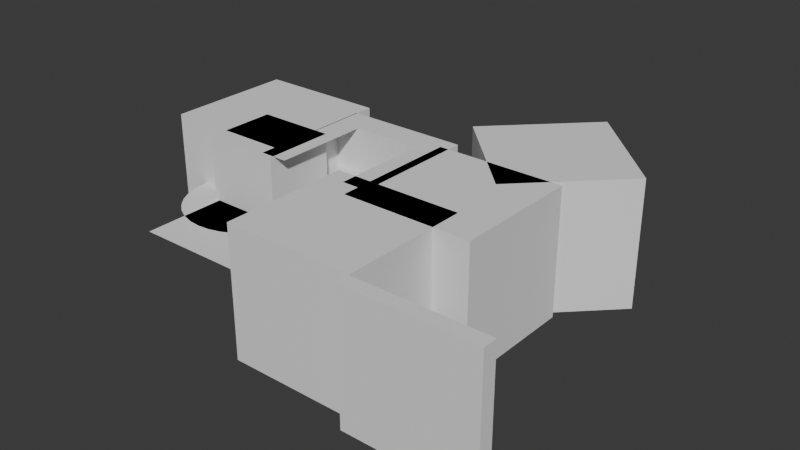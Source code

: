# Source: path_finding.blend  (saved by Blender 4.2.66; exported with 4.5.12 LTS)
import bpy
from mathutils import Matrix  # noqa: F401  (used for matrix-valued properties, if any)

bpy.ops.wm.read_factory_settings(use_empty=True)
scene = bpy.context.scene
scene.name = 'Scene'

# ---- collections
col_collection = bpy.data.collections.new('Collection'); scene.collection.children.link(col_collection)
col_sdfg = bpy.data.collections.new('sdfg'); scene.collection.children.link(col_sdfg)

# ---- world
world_world = bpy.data.worlds.new('World'); scene.world = world_world
world_world.use_nodes = True; world_world.node_tree.nodes.clear()
_N = world_world.node_tree.nodes; _L = world_world.node_tree.links
n0 = _N.new('ShaderNodeOutputWorld'); n0.name = 'World Output'; n0.location = (300, 300)
n1 = _N.new('ShaderNodeBackground'); n1.name = 'Background'; n1.location = (10, 300)
n1.inputs[0].default_value = (0.05088, 0.05088, 0.05088, 1.0)
_L.new(n1.outputs[0], n0.inputs[0])
n0.is_active_output = True
world_world.color = (0.05088, 0.05088, 0.05088)
world_world.sun_shadow_jitter_overblur = 0.0

# ---- meshes
me_cube_007 = bpy.data.meshes.new('Cube.007')
me_cube_007.from_pydata([(-0.3117, 4.119, 0.0), (4.208, -0.3785, 0.3067), (-0.1113, 4.319, 0.3067), (4.408, -0.1781, 0.3067), (-0.3117, 4.119, 0.3067), (4.408, -0.1781, 0.0), (-0.1113, 4.319, 0.0), (4.208, -0.3785, 0.0)], [], [(6, 0, 4, 2), (5, 6, 2, 3), (7, 5, 3, 1), (0, 7, 1, 4), (4, 1, 3, 2), (0, 6, 5, 7)])
_uv = me_cube_007.uv_layers.new(name='UVMap')
_uv.uv.foreach_set('vector', [0.0, 0.0, 0.0, 0.0, 0.0, 0.0, 0.0, 0.0, 0.0, 0.0, 0.0, 0.0, 0.0, 0.0, 0.0, 0.0, 0.0, 0.0, 0.0, 0.0, 0.0, 0.0, 0.0, 0.0, 0.0, 0.0, 0.0, 0.0, 0.0, 0.0, 0.0, 0.0, 0.0, 0.0, 0.0, 0.0, 0.0, 0.0, 0.0, 0.0, 0.0, 0.0, 0.0, 0.0, 0.0, 0.0, 0.0, 0.0])
me_cube_007.update()
me_cube_008 = bpy.data.meshes.new('Cube.008')
me_cube_008.from_pydata([(-1.056, 1.579, -1.0), (-1.056, 1.579, 1.0), (-1.056, 3.579, -1.0), (-1.056, 3.579, 1.0), (0.9443, 1.579, -1.0), (0.9443, 1.579, 1.0), (0.9443, 3.579, -1.0), (0.9443, 3.579, 1.0)], [], [(0, 1, 3, 2), (2, 3, 7, 6), (6, 7, 5, 4), (4, 5, 1, 0), (2, 6, 4, 0), (7, 3, 1, 5)])
_uv = me_cube_008.uv_layers.new(name='UVMap')
_uv.uv.foreach_set('vector', [0.375, 0.0, 0.625, 0.0, 0.625, 0.25, 0.375, 0.25, 0.375, 0.25, 0.625, 0.25, 0.625, 0.5, 0.375, 0.5, 0.375, 0.5, 0.625, 0.5, 0.625, 0.75, 0.375, 0.75, 0.375, 0.75, 0.625, 0.75, 0.625, 1.0, 0.375, 1.0, 0.125, 0.5, 0.375, 0.5, 0.375, 0.75, 0.125, 0.75, 0.625, 0.5, 0.875, 0.5, 0.875, 0.75, 0.625, 0.75])
me_cube_008.update()
me_cube_009 = bpy.data.meshes.new('Cube.009')
me_cube_009.from_pydata([(2.593, 3.985, -1.0), (2.593, 3.985, 1.0), (4.008, 5.4, -1.0), (4.008, 5.4, 1.0), (4.008, 2.571, -1.0), (4.008, 2.571, 1.0), (5.422, 3.985, -1.0), (5.422, 3.985, 1.0)], [], [(0, 1, 3, 2), (2, 3, 7, 6), (6, 7, 5, 4), (4, 5, 1, 0), (2, 6, 4, 0), (7, 3, 1, 5)])
_uv = me_cube_009.uv_layers.new(name='UVMap')
_uv.uv.foreach_set('vector', [0.375, 0.0, 0.625, 0.0, 0.625, 0.25, 0.375, 0.25, 0.375, 0.25, 0.625, 0.25, 0.625, 0.5, 0.375, 0.5, 0.375, 0.5, 0.625, 0.5, 0.625, 0.75, 0.375, 0.75, 0.375, 0.75, 0.625, 0.75, 0.625, 1.0, 0.375, 1.0, 0.125, 0.5, 0.375, 0.5, 0.375, 0.75, 0.125, 0.75, 0.625, 0.5, 0.875, 0.5, 0.875, 0.75, 0.625, 0.75])
me_cube_009.update()
me_circle = bpy.data.meshes.new('Circle')
me_circle.from_pydata([(0.3858, 2.555, 0.0), (0.1907, 2.535, 0.0), (0.003102, 2.479, 0.0), (-0.1698, 2.386, 0.0), (-0.3213, 2.262, 0.0), (-0.4457, 2.11, 0.0), (-0.5381, 1.937, 0.0), (-0.595, 1.75, 0.0), (-0.6142, 1.555, 0.0), (-0.595, 1.36, 0.0), (-0.5381, 1.172, 0.0), (-0.4457, 0.9991, 0.0), (-0.3213, 0.8476, 0.0), (-0.1698, 0.7232, 0.0), (0.003102, 0.6308, 0.0), (0.1907, 0.5739, 0.0), (0.3858, 0.5547, 0.0), (0.5809, 0.5739, 0.0), (0.7685, 0.6308, 0.0), (0.9414, 0.7232, 0.0), (1.093, 0.8476, 0.0), (1.217, 0.9991, 0.0), (1.31, 1.172, 0.0), (1.367, 1.36, 0.0), (1.386, 1.555, 0.0), (1.367, 1.75, 0.0), (1.31, 1.937, 0.0), (1.217, 2.11, 0.0), (1.093, 2.262, 0.0), (0.9414, 2.386, 0.0), (0.7685, 2.479, 0.0), (0.5809, 2.535, 0.0)], [], [(1, 2, 3, 4, 5, 6, 7, 8, 9, 10, 11, 12, 13, 14, 15, 16, 17, 18, 19, 20, 21, 22, 23, 24, 25, 26, 27, 28, 29, 30, 31, 0)])
_uv = me_circle.uv_layers.new(name='UVMap')
_uv.uv.foreach_set('vector', [0.0, 0.0, 0.0, 0.0, 0.0, 0.0, 0.0, 0.0, 0.0, 0.0, 0.0, 0.0, 0.0, 0.0, 0.0, 0.0, 0.0, 0.0, 0.0, 0.0, 0.0, 0.0, 0.0, 0.0, 0.0, 0.0, 0.0, 0.0, 0.0, 0.0, 0.0, 0.0, 0.0, 0.0, 0.0, 0.0, 0.0, 0.0, 0.0, 0.0, 0.0, 0.0, 0.0, 0.0, 0.0, 0.0, 0.0, 0.0, 0.0, 0.0, 0.0, 0.0, 0.0, 0.0, 0.0, 0.0, 0.0, 0.0, 0.0, 0.0, 0.0, 0.0, 0.0, 0.0])
me_circle.update()
me_cube = bpy.data.meshes.new('Cube')
me_cube.from_pydata([(-1.0, -1.0, 0.0), (-1.0, 1.0, 0.0), (1.0, -1.0, 0.0), (1.0, 1.0, 0.0), (0.0, 1.0, 0.0), (0.0, -1.0, 0.0), (-0.5, 1.0, 0.0), (-0.5, -1.0, 0.0), (-0.625, 1.0, 0.0), (-0.75, 1.0, 0.0), (-0.875, 1.0, 0.0), (-0.875, -1.0, 0.0), (-0.75, -1.0, 0.0), (-0.625, -1.0, 0.0), (-0.375, -1.0, 0.0), (-0.25, -1.0, 0.0), (-0.125, -1.0, 0.0), (-0.125, 1.0, 0.0), (-0.25, 1.0, 0.0), (-0.375, 1.0, 0.0), (0.5, -1.0, 0.0), (0.5, 1.0, 0.0), (0.375, 1.0, 0.0), (0.25, 1.0, 0.0), (0.125, 1.0, 0.0), (0.125, -1.0, 0.0), (0.25, -1.0, 0.0), (0.375, -1.0, 0.0), (0.625, -1.0, 0.0), (0.75, -1.0, 0.0), (0.875, -1.0, 0.0), (0.875, 1.0, 0.0), (0.75, 1.0, 0.0), (0.625, 1.0, 0.0), (-1.0, 0.875, 0.0), (-1.0, 0.75, 0.0), (-1.0, 0.625, 0.0), (-1.0, 0.5, 0.0), (-1.0, 0.375, 0.0), (-1.0, 0.25, 0.0), (-1.0, 0.125, 0.0), (-1.0, 0.0, 0.0), (-1.0, -0.125, 0.0), (-1.0, -0.25, 0.0), (-1.0, -0.375, 0.0), (-1.0, -0.5, 0.0), (-1.0, -0.625, 0.0), (-1.0, -0.75, 0.0), (-1.0, -0.875, 0.0), (1.0, -0.875, 0.0), (1.0, -0.75, 0.0), (1.0, -0.625, 0.0), (1.0, -0.5, 0.0), (1.0, -0.375, 0.0), (1.0, -0.25, 0.0), (1.0, -0.125, 0.0), (1.0, 0.0, 0.0), (1.0, 0.125, 0.0), (1.0, 0.25, 0.0), (1.0, 0.375, 0.0), (1.0, 0.5, 0.0), (1.0, 0.625, 0.0), (1.0, 0.75, 0.0), (1.0, 0.875, 0.0), (0.0, 0.875, 0.0), (0.0, 0.75, 0.0), (0.0, 0.625, 0.0), (0.0, 0.5, 0.0), (0.0, 0.375, 0.0), (0.0, 0.25, 0.0), (0.0, 0.125, 0.0), (0.0, 0.0, 0.0), (0.0, -0.125, 0.0), (0.0, -0.25, 0.0), (0.0, -0.375, 0.0), (0.0, -0.5, 0.0), (0.0, -0.625, 0.0), (0.0, -0.75, 0.0), (0.0, -0.875, 0.0), (-0.5, 0.875, 0.0), (-0.5, 0.75, 0.0), (-0.5, 0.625, 0.0), (-0.5, 0.5, 0.0), (-0.5, 0.375, 0.0), (-0.5, 0.25, 0.0), (-0.5, 0.125, 0.0), (-0.5, 0.0, 0.0), (-0.5, -0.125, 0.0), (-0.5, -0.25, 0.0), (-0.5, -0.375, 0.0), (-0.5, -0.5, 0.0), (-0.5, -0.625, 0.0), (-0.5, -0.75, 0.0), (-0.5, -0.875, 0.0), (-0.875, 0.875, 0.0), (-0.875, 0.75, 0.0), (-0.875, 0.625, 0.0), (-0.875, 0.5, 0.0), (-0.875, 0.375, 0.0), (-0.875, 0.25, 0.0), (-0.875, 0.125, 0.0), (-0.875, 0.0, 0.0), (-0.875, -0.125, 0.0), (-0.875, -0.25, 0.0), (-0.875, -0.375, 0.0), (-0.875, -0.5, 0.0), (-0.875, -0.625, 0.0), (-0.875, -0.75, 0.0), (-0.875, -0.875, 0.0), (-0.75, 0.875, 0.0), (-0.75, 0.75, 0.0), (-0.75, 0.625, 0.0), (-0.75, 0.5, 0.0), (-0.75, 0.375, 0.0), (-0.75, 0.25, 0.0), (-0.75, 0.125, 0.0), (-0.75, 0.0, 0.0), (-0.75, -0.125, 0.0), (-0.75, -0.25, 0.0), (-0.75, -0.375, 0.0), (-0.75, -0.5, 0.0), (-0.75, -0.625, 0.0), (-0.75, -0.75, 0.0), (-0.75, -0.875, 0.0), (-0.625, 0.875, 0.0), (-0.625, 0.75, 0.0), (-0.625, 0.625, 0.0), (-0.625, 0.5, 0.0), (-0.625, 0.375, 0.0), (-0.625, 0.25, 0.0), (-0.625, 0.125, 0.0), (-0.625, 0.0, 0.0), (-0.625, -0.125, 0.0), (-0.625, -0.25, 0.0), (-0.625, -0.375, 0.0), (-0.625, -0.5, 0.0), (-0.625, -0.625, 0.0), (-0.625, -0.75, 0.0), (-0.625, -0.875, 0.0), (-0.375, 0.875, 0.0), (-0.375, 0.75, 0.0), (-0.375, 0.625, 0.0), (-0.375, 0.5, 0.0), (-0.375, 0.375, 0.0), (-0.375, 0.25, 0.0), (-0.375, 0.125, 0.0), (-0.375, 0.0, 0.0), (-0.375, -0.125, 0.0), (-0.375, -0.25, 0.0), (-0.375, -0.375, 0.0), (-0.375, -0.5, 0.0), (-0.375, -0.625, 0.0), (-0.375, -0.75, 0.0), (-0.375, -0.875, 0.0), (-0.25, 0.875, 0.0), (-0.25, 0.75, 0.0), (-0.25, 0.625, 0.0), (-0.25, 0.5, 0.0), (-0.25, 0.375, 0.0), (-0.25, 0.25, 0.0), (-0.25, 0.125, 0.0), (-0.25, 0.0, 0.0), (-0.25, -0.125, 0.0), (-0.25, -0.25, 0.0), (-0.25, -0.375, 0.0), (-0.25, -0.5, 0.0), (-0.25, -0.625, 0.0), (-0.25, -0.75, 0.0), (-0.25, -0.875, 0.0), (-0.125, 0.875, 0.0), (-0.125, 0.75, 0.0), (-0.125, 0.625, 0.0), (-0.125, 0.5, 0.0), (-0.125, 0.375, 0.0), (-0.125, 0.25, 0.0), (-0.125, 0.125, 0.0), (-0.125, 0.0, 0.0), (-0.125, -0.125, 0.0), (-0.125, -0.25, 0.0), (-0.125, -0.375, 0.0), (-0.125, -0.5, 0.0), (-0.125, -0.625, 0.0), (-0.125, -0.75, 0.0), (-0.125, -0.875, 0.0), (0.5, 0.875, 0.0), (0.5, 0.75, 0.0), (0.5, 0.625, 0.0), (0.5, 0.5, 0.0), (0.5, 0.375, 0.0), (0.5, 0.25, 0.0), (0.5, 0.125, 0.0), (0.5, 0.0, 0.0), (0.5, -0.125, 0.0), (0.5, -0.25, 0.0), (0.5, -0.375, 0.0), (0.5, -0.5, 0.0), (0.5, -0.625, 0.0), (0.5, -0.75, 0.0), (0.5, -0.875, 0.0), (0.125, 0.875, 0.0), (0.125, 0.75, 0.0), (0.125, 0.625, 0.0), (0.125, 0.5, 0.0), (0.125, 0.375, 0.0), (0.125, 0.25, 0.0), (0.125, 0.125, 0.0), (0.125, 0.0, 0.0), (0.125, -0.125, 0.0), (0.125, -0.25, 0.0), (0.125, -0.375, 0.0), (0.125, -0.5, 0.0), (0.125, -0.625, 0.0), (0.125, -0.75, 0.0), (0.125, -0.875, 0.0), (0.25, 0.875, 0.0), (0.25, 0.75, 0.0), (0.25, 0.625, 0.0), (0.25, 0.5, 0.0), (0.25, 0.375, 0.0), (0.25, 0.25, 0.0), (0.25, 0.125, 0.0), (0.25, 0.0, 0.0), (0.25, -0.125, 0.0), (0.25, -0.25, 0.0), (0.25, -0.375, 0.0), (0.25, -0.5, 0.0), (0.25, -0.625, 0.0), (0.25, -0.75, 0.0), (0.25, -0.875, 0.0), (0.375, 0.875, 0.0), (0.375, 0.75, 0.0), (0.375, 0.625, 0.0), (0.375, 0.5, 0.0), (0.375, 0.375, 0.0), (0.375, 0.25, 0.0), (0.375, 0.125, 0.0), (0.375, 0.0, 0.0), (0.375, -0.125, 0.0), (0.375, -0.25, 0.0), (0.375, -0.375, 0.0), (0.375, -0.5, 0.0), (0.375, -0.625, 0.0), (0.375, -0.75, 0.0), (0.375, -0.875, 0.0), (0.625, 0.875, 0.0), (0.625, 0.75, 0.0), (0.625, 0.625, 0.0), (0.625, 0.5, 0.0), (0.625, 0.375, 0.0), (0.625, 0.25, 0.0), (0.625, 0.125, 0.0), (0.625, 0.0, 0.0), (0.625, -0.125, 0.0), (0.625, -0.25, 0.0), (0.625, -0.375, 0.0), (0.625, -0.5, 0.0), (0.625, -0.625, 0.0), (0.625, -0.75, 0.0), (0.625, -0.875, 0.0), (0.75, 0.875, 0.0), (0.75, 0.75, 0.0), (0.75, 0.625, 0.0), (0.75, 0.5, 0.0), (0.75, 0.375, 0.0), (0.75, 0.25, 0.0), (0.75, 0.125, 0.0), (0.75, 0.0, 0.0), (0.75, -0.125, 0.0), (0.75, -0.25, 0.0), (0.75, -0.375, 0.0), (0.75, -0.5, 0.0), (0.75, -0.625, 0.0), (0.75, -0.75, 0.0), (0.75, -0.875, 0.0), (0.875, 0.875, 0.0), (0.875, 0.75, 0.0), (0.875, 0.625, 0.0), (0.875, 0.5, 0.0), (0.875, 0.375, 0.0), (0.875, 0.25, 0.0), (0.875, 0.125, 0.0), (0.875, 0.0, 0.0), (0.875, -0.125, 0.0), (0.875, -0.25, 0.0), (0.875, -0.375, 0.0), (0.875, -0.5, 0.0), (0.875, -0.625, 0.0), (0.875, -0.75, 0.0), (0.875, -0.875, 0.0)], [], [(288, 30, 2, 49), (183, 16, 5, 78), (138, 13, 7, 93), (48, 0, 11, 108), (108, 11, 12, 123), (123, 12, 13, 138), (93, 7, 14, 153), (153, 14, 15, 168), (168, 15, 16, 183), (243, 27, 20, 198), (78, 5, 25, 213), (213, 25, 26, 228), (228, 26, 27, 243), (198, 20, 28, 258), (258, 28, 29, 273), (273, 29, 30, 288), (32, 259, 274, 31), (259, 260, 275, 274), (260, 261, 276, 275), (261, 262, 277, 276), (262, 263, 278, 277), (263, 264, 279, 278), (264, 265, 280, 279), (265, 266, 281, 280), (266, 267, 282, 281), (267, 268, 283, 282), (268, 269, 284, 283), (269, 270, 285, 284), (270, 271, 286, 285), (271, 272, 287, 286), (272, 273, 288, 287), (33, 244, 259, 32), (244, 245, 260, 259), (245, 246, 261, 260), (246, 247, 262, 261), (247, 248, 263, 262), (248, 249, 264, 263), (249, 250, 265, 264), (250, 251, 266, 265), (251, 252, 267, 266), (252, 253, 268, 267), (253, 254, 269, 268), (254, 255, 270, 269), (255, 256, 271, 270), (256, 257, 272, 271), (257, 258, 273, 272), (21, 184, 244, 33), (184, 185, 245, 244), (185, 186, 246, 245), (186, 187, 247, 246), (187, 188, 248, 247), (188, 189, 249, 248), (189, 190, 250, 249), (190, 191, 251, 250), (191, 192, 252, 251), (192, 193, 253, 252), (193, 194, 254, 253), (194, 195, 255, 254), (195, 196, 256, 255), (196, 197, 257, 256), (197, 198, 258, 257), (23, 214, 229, 22), (214, 215, 230, 229), (215, 216, 231, 230), (216, 217, 232, 231), (217, 218, 233, 232), (218, 219, 234, 233), (219, 220, 235, 234), (220, 221, 236, 235), (221, 222, 237, 236), (222, 223, 238, 237), (223, 224, 239, 238), (224, 225, 240, 239), (225, 226, 241, 240), (226, 227, 242, 241), (227, 228, 243, 242), (24, 199, 214, 23), (199, 200, 215, 214), (200, 201, 216, 215), (201, 202, 217, 216), (202, 203, 218, 217), (203, 204, 219, 218), (204, 205, 220, 219), (205, 206, 221, 220), (206, 207, 222, 221), (207, 208, 223, 222), (208, 209, 224, 223), (209, 210, 225, 224), (210, 211, 226, 225), (211, 212, 227, 226), (212, 213, 228, 227), (4, 64, 199, 24), (64, 65, 200, 199), (65, 66, 201, 200), (66, 67, 202, 201), (67, 68, 203, 202), (68, 69, 204, 203), (69, 70, 205, 204), (70, 71, 206, 205), (71, 72, 207, 206), (72, 73, 208, 207), (73, 74, 209, 208), (74, 75, 210, 209), (75, 76, 211, 210), (76, 77, 212, 211), (77, 78, 213, 212), (22, 229, 184, 21), (229, 230, 185, 184), (230, 231, 186, 185), (231, 232, 187, 186), (232, 233, 188, 187), (233, 234, 189, 188), (234, 235, 190, 189), (235, 236, 191, 190), (236, 237, 192, 191), (237, 238, 193, 192), (238, 239, 194, 193), (239, 240, 195, 194), (240, 241, 196, 195), (241, 242, 197, 196), (242, 243, 198, 197), (18, 154, 169, 17), (154, 155, 170, 169), (155, 156, 171, 170), (156, 157, 172, 171), (157, 158, 173, 172), (158, 159, 174, 173), (159, 160, 175, 174), (160, 161, 176, 175), (161, 162, 177, 176), (162, 163, 178, 177), (163, 164, 179, 178), (164, 165, 180, 179), (165, 166, 181, 180), (166, 167, 182, 181), (167, 168, 183, 182), (19, 139, 154, 18), (139, 140, 155, 154), (140, 141, 156, 155), (141, 142, 157, 156), (142, 143, 158, 157), (143, 144, 159, 158), (144, 145, 160, 159), (145, 146, 161, 160), (146, 147, 162, 161), (147, 148, 163, 162), (148, 149, 164, 163), (149, 150, 165, 164), (150, 151, 166, 165), (151, 152, 167, 166), (152, 153, 168, 167), (6, 79, 139, 19), (79, 80, 140, 139), (80, 81, 141, 140), (81, 82, 142, 141), (82, 83, 143, 142), (83, 84, 144, 143), (84, 85, 145, 144), (85, 86, 146, 145), (86, 87, 147, 146), (87, 88, 148, 147), (88, 89, 149, 148), (89, 90, 150, 149), (90, 91, 151, 150), (91, 92, 152, 151), (92, 93, 153, 152), (9, 109, 124, 8), (109, 110, 125, 124), (110, 111, 126, 125), (111, 112, 127, 126), (112, 113, 128, 127), (113, 114, 129, 128), (114, 115, 130, 129), (115, 116, 131, 130), (116, 117, 132, 131), (117, 118, 133, 132), (118, 119, 134, 133), (119, 120, 135, 134), (120, 121, 136, 135), (121, 122, 137, 136), (122, 123, 138, 137), (10, 94, 109, 9), (94, 95, 110, 109), (95, 96, 111, 110), (96, 97, 112, 111), (97, 98, 113, 112), (98, 99, 114, 113), (99, 100, 115, 114), (100, 101, 116, 115), (101, 102, 117, 116), (102, 103, 118, 117), (103, 104, 119, 118), (104, 105, 120, 119), (105, 106, 121, 120), (106, 107, 122, 121), (107, 108, 123, 122), (1, 34, 94, 10), (34, 35, 95, 94), (35, 36, 96, 95), (36, 37, 97, 96), (37, 38, 98, 97), (38, 39, 99, 98), (39, 40, 100, 99), (40, 41, 101, 100), (41, 42, 102, 101), (42, 43, 103, 102), (43, 44, 104, 103), (44, 45, 105, 104), (45, 46, 106, 105), (46, 47, 107, 106), (47, 48, 108, 107), (8, 124, 79, 6), (124, 125, 80, 79), (125, 126, 81, 80), (126, 127, 82, 81), (127, 128, 83, 82), (128, 129, 84, 83), (129, 130, 85, 84), (130, 131, 86, 85), (131, 132, 87, 86), (132, 133, 88, 87), (133, 134, 89, 88), (134, 135, 90, 89), (135, 136, 91, 90), (136, 137, 92, 91), (137, 138, 93, 92), (17, 169, 64, 4), (169, 170, 65, 64), (170, 171, 66, 65), (171, 172, 67, 66), (172, 173, 68, 67), (173, 174, 69, 68), (174, 175, 70, 69), (175, 176, 71, 70), (176, 177, 72, 71), (177, 178, 73, 72), (178, 179, 74, 73), (179, 180, 75, 74), (180, 181, 76, 75), (181, 182, 77, 76), (182, 183, 78, 77), (31, 274, 63, 3), (274, 275, 62, 63), (275, 276, 61, 62), (276, 277, 60, 61), (277, 278, 59, 60), (278, 279, 58, 59), (279, 280, 57, 58), (280, 281, 56, 57), (281, 282, 55, 56), (282, 283, 54, 55), (283, 284, 53, 54), (284, 285, 52, 53), (285, 286, 51, 52), (286, 287, 50, 51), (287, 288, 49, 50)])
_uv = me_cube.uv_layers.new(name='UVMap')
_uv.uv.foreach_set('vector', [0.3594, 0.7344, 0.3594, 0.75, 0.375, 0.75, 0.375, 0.7344, 0.2344, 0.7344, 0.2344, 0.75, 0.25, 0.75, 0.25, 0.7344, 0.1719, 0.7344, 0.1719, 0.75, 0.1875, 0.75, 0.1875, 0.7344, 0.125, 0.7344, 0.125, 0.75, 0.1406, 0.75, 0.1406, 0.7344, 0.1406, 0.7344, 0.1406, 0.75, 0.1562, 0.75, 0.1562, 0.7344, 0.1562, 0.7344, 0.1562, 0.75, 0.1719, 0.75, 0.1719, 0.7344, 0.1875, 0.7344, 0.1875, 0.75, 0.2031, 0.75, 0.2031, 0.7344, 0.2031, 0.7344, 0.2031, 0.75, 0.2188, 0.75, 0.2188, 0.7344, 0.2188, 0.7344, 0.2188, 0.75, 0.2344, 0.75, 0.2344, 0.7344, 0.2969, 0.7344, 0.2969, 0.75, 0.3125, 0.75, 0.3125, 0.7344, 0.25, 0.7344, 0.25, 0.75, 0.2656, 0.75, 0.2656, 0.7344, 0.2656, 0.7344, 0.2656, 0.75, 0.2812, 0.75, 0.2812, 0.7344, 0.2812, 0.7344, 0.2812, 0.75, 0.2969, 0.75, 0.2969, 0.7344, 0.3125, 0.7344, 0.3125, 0.75, 0.3281, 0.75, 0.3281, 0.7344, 0.3281, 0.7344, 0.3281, 0.75, 0.3438, 0.75, 0.3438, 0.7344, 0.3438, 0.7344, 0.3438, 0.75, 0.3594, 0.75, 0.3594, 0.7344, 0.3438, 0.5, 0.3438, 0.5156, 0.3594, 0.5156, 0.3594, 0.5, 0.3438, 0.5156, 0.3438, 0.5312, 0.3594, 0.5312, 0.3594, 0.5156, 0.3438, 0.5312, 0.3438, 0.5469, 0.3594, 0.5469, 0.3594, 0.5312, 0.3438, 0.5469, 0.3438, 0.5625, 0.3594, 0.5625, 0.3594, 0.5469, 0.3438, 0.5625, 0.3438, 0.5781, 0.3594, 0.5781, 0.3594, 0.5625, 0.3438, 0.5781, 0.3438, 0.5938, 0.3594, 0.5938, 0.3594, 0.5781, 0.3438, 0.5938, 0.3438, 0.6094, 0.3594, 0.6094, 0.3594, 0.5938, 0.3438, 0.6094, 0.3438, 0.625, 0.3594, 0.625, 0.3594, 0.6094, 0.3438, 0.625, 0.3438, 0.6406, 0.3594, 0.6406, 0.3594, 0.625, 0.3438, 0.6406, 0.3438, 0.6562, 0.3594, 0.6562, 0.3594, 0.6406, 0.3438, 0.6562, 0.3438, 0.6719, 0.3594, 0.6719, 0.3594, 0.6562, 0.3438, 0.6719, 0.3438, 0.6875, 0.3594, 0.6875, 0.3594, 0.6719, 0.3438, 0.6875, 0.3438, 0.7031, 0.3594, 0.7031, 0.3594, 0.6875, 0.3438, 0.7031, 0.3438, 0.7188, 0.3594, 0.7188, 0.3594, 0.7031, 0.3438, 0.7188, 0.3438, 0.7344, 0.3594, 0.7344, 0.3594, 0.7188, 0.3281, 0.5, 0.3281, 0.5156, 0.3438, 0.5156, 0.3438, 0.5, 0.3281, 0.5156, 0.3281, 0.5312, 0.3438, 0.5312, 0.3438, 0.5156, 0.3281, 0.5312, 0.3281, 0.5469, 0.3438, 0.5469, 0.3438, 0.5312, 0.3281, 0.5469, 0.3281, 0.5625, 0.3438, 0.5625, 0.3438, 0.5469, 0.3281, 0.5625, 0.3281, 0.5781, 0.3438, 0.5781, 0.3438, 0.5625, 0.3281, 0.5781, 0.3281, 0.5938, 0.3438, 0.5938, 0.3438, 0.5781, 0.3281, 0.5938, 0.3281, 0.6094, 0.3438, 0.6094, 0.3438, 0.5938, 0.3281, 0.6094, 0.3281, 0.625, 0.3438, 0.625, 0.3438, 0.6094, 0.3281, 0.625, 0.3281, 0.6406, 0.3438, 0.6406, 0.3438, 0.625, 0.3281, 0.6406, 0.3281, 0.6562, 0.3438, 0.6562, 0.3438, 0.6406, 0.3281, 0.6562, 0.3281, 0.6719, 0.3438, 0.6719, 0.3438, 0.6562, 0.3281, 0.6719, 0.3281, 0.6875, 0.3438, 0.6875, 0.3438, 0.6719, 0.3281, 0.6875, 0.3281, 0.7031, 0.3438, 0.7031, 0.3438, 0.6875, 0.3281, 0.7031, 0.3281, 0.7188, 0.3438, 0.7188, 0.3438, 0.7031, 0.3281, 0.7188, 0.3281, 0.7344, 0.3438, 0.7344, 0.3438, 0.7188, 0.3125, 0.5, 0.3125, 0.5156, 0.3281, 0.5156, 0.3281, 0.5, 0.3125, 0.5156, 0.3125, 0.5312, 0.3281, 0.5312, 0.3281, 0.5156, 0.3125, 0.5312, 0.3125, 0.5469, 0.3281, 0.5469, 0.3281, 0.5312, 0.3125, 0.5469, 0.3125, 0.5625, 0.3281, 0.5625, 0.3281, 0.5469, 0.3125, 0.5625, 0.3125, 0.5781, 0.3281, 0.5781, 0.3281, 0.5625, 0.3125, 0.5781, 0.3125, 0.5938, 0.3281, 0.5938, 0.3281, 0.5781, 0.3125, 0.5938, 0.3125, 0.6094, 0.3281, 0.6094, 0.3281, 0.5938, 0.3125, 0.6094, 0.3125, 0.625, 0.3281, 0.625, 0.3281, 0.6094, 0.3125, 0.625, 0.3125, 0.6406, 0.3281, 0.6406, 0.3281, 0.625, 0.3125, 0.6406, 0.3125, 0.6562, 0.3281, 0.6562, 0.3281, 0.6406, 0.3125, 0.6562, 0.3125, 0.6719, 0.3281, 0.6719, 0.3281, 0.6562, 0.3125, 0.6719, 0.3125, 0.6875, 0.3281, 0.6875, 0.3281, 0.6719, 0.3125, 0.6875, 0.3125, 0.7031, 0.3281, 0.7031, 0.3281, 0.6875, 0.3125, 0.7031, 0.3125, 0.7188, 0.3281, 0.7188, 0.3281, 0.7031, 0.3125, 0.7188, 0.3125, 0.7344, 0.3281, 0.7344, 0.3281, 0.7188, 0.2812, 0.5, 0.2812, 0.5156, 0.2969, 0.5156, 0.2969, 0.5, 0.2812, 0.5156, 0.2812, 0.5312, 0.2969, 0.5312, 0.2969, 0.5156, 0.2812, 0.5312, 0.2812, 0.5469, 0.2969, 0.5469, 0.2969, 0.5312, 0.2812, 0.5469, 0.2812, 0.5625, 0.2969, 0.5625, 0.2969, 0.5469, 0.2812, 0.5625, 0.2812, 0.5781, 0.2969, 0.5781, 0.2969, 0.5625, 0.2812, 0.5781, 0.2812, 0.5938, 0.2969, 0.5938, 0.2969, 0.5781, 0.2812, 0.5938, 0.2812, 0.6094, 0.2969, 0.6094, 0.2969, 0.5938, 0.2812, 0.6094, 0.2812, 0.625, 0.2969, 0.625, 0.2969, 0.6094, 0.2812, 0.625, 0.2812, 0.6406, 0.2969, 0.6406, 0.2969, 0.625, 0.2812, 0.6406, 0.2812, 0.6562, 0.2969, 0.6562, 0.2969, 0.6406, 0.2812, 0.6562, 0.2812, 0.6719, 0.2969, 0.6719, 0.2969, 0.6562, 0.2812, 0.6719, 0.2812, 0.6875, 0.2969, 0.6875, 0.2969, 0.6719, 0.2812, 0.6875, 0.2812, 0.7031, 0.2969, 0.7031, 0.2969, 0.6875, 0.2812, 0.7031, 0.2812, 0.7188, 0.2969, 0.7188, 0.2969, 0.7031, 0.2812, 0.7188, 0.2812, 0.7344, 0.2969, 0.7344, 0.2969, 0.7188, 0.2656, 0.5, 0.2656, 0.5156, 0.2812, 0.5156, 0.2812, 0.5, 0.2656, 0.5156, 0.2656, 0.5312, 0.2812, 0.5312, 0.2812, 0.5156, 0.2656, 0.5312, 0.2656, 0.5469, 0.2812, 0.5469, 0.2812, 0.5312, 0.2656, 0.5469, 0.2656, 0.5625, 0.2812, 0.5625, 0.2812, 0.5469, 0.2656, 0.5625, 0.2656, 0.5781, 0.2812, 0.5781, 0.2812, 0.5625, 0.2656, 0.5781, 0.2656, 0.5938, 0.2812, 0.5938, 0.2812, 0.5781, 0.2656, 0.5938, 0.2656, 0.6094, 0.2812, 0.6094, 0.2812, 0.5938, 0.2656, 0.6094, 0.2656, 0.625, 0.2812, 0.625, 0.2812, 0.6094, 0.2656, 0.625, 0.2656, 0.6406, 0.2812, 0.6406, 0.2812, 0.625, 0.2656, 0.6406, 0.2656, 0.6562, 0.2812, 0.6562, 0.2812, 0.6406, 0.2656, 0.6562, 0.2656, 0.6719, 0.2812, 0.6719, 0.2812, 0.6562, 0.2656, 0.6719, 0.2656, 0.6875, 0.2812, 0.6875, 0.2812, 0.6719, 0.2656, 0.6875, 0.2656, 0.7031, 0.2812, 0.7031, 0.2812, 0.6875, 0.2656, 0.7031, 0.2656, 0.7188, 0.2812, 0.7188, 0.2812, 0.7031, 0.2656, 0.7188, 0.2656, 0.7344, 0.2812, 0.7344, 0.2812, 0.7188, 0.25, 0.5, 0.25, 0.5156, 0.2656, 0.5156, 0.2656, 0.5, 0.25, 0.5156, 0.25, 0.5312, 0.2656, 0.5312, 0.2656, 0.5156, 0.25, 0.5312, 0.25, 0.5469, 0.2656, 0.5469, 0.2656, 0.5312, 0.25, 0.5469, 0.25, 0.5625, 0.2656, 0.5625, 0.2656, 0.5469, 0.25, 0.5625, 0.25, 0.5781, 0.2656, 0.5781, 0.2656, 0.5625, 0.25, 0.5781, 0.25, 0.5938, 0.2656, 0.5938, 0.2656, 0.5781, 0.25, 0.5938, 0.25, 0.6094, 0.2656, 0.6094, 0.2656, 0.5938, 0.25, 0.6094, 0.25, 0.625, 0.2656, 0.625, 0.2656, 0.6094, 0.25, 0.625, 0.25, 0.6406, 0.2656, 0.6406, 0.2656, 0.625, 0.25, 0.6406, 0.25, 0.6562, 0.2656, 0.6562, 0.2656, 0.6406, 0.25, 0.6562, 0.25, 0.6719, 0.2656, 0.6719, 0.2656, 0.6562, 0.25, 0.6719, 0.25, 0.6875, 0.2656, 0.6875, 0.2656, 0.6719, 0.25, 0.6875, 0.25, 0.7031, 0.2656, 0.7031, 0.2656, 0.6875, 0.25, 0.7031, 0.25, 0.7188, 0.2656, 0.7188, 0.2656, 0.7031, 0.25, 0.7188, 0.25, 0.7344, 0.2656, 0.7344, 0.2656, 0.7188, 0.2969, 0.5, 0.2969, 0.5156, 0.3125, 0.5156, 0.3125, 0.5, 0.2969, 0.5156, 0.2969, 0.5312, 0.3125, 0.5312, 0.3125, 0.5156, 0.2969, 0.5312, 0.2969, 0.5469, 0.3125, 0.5469, 0.3125, 0.5312, 0.2969, 0.5469, 0.2969, 0.5625, 0.3125, 0.5625, 0.3125, 0.5469, 0.2969, 0.5625, 0.2969, 0.5781, 0.3125, 0.5781, 0.3125, 0.5625, 0.2969, 0.5781, 0.2969, 0.5938, 0.3125, 0.5938, 0.3125, 0.5781, 0.2969, 0.5938, 0.2969, 0.6094, 0.3125, 0.6094, 0.3125, 0.5938, 0.2969, 0.6094, 0.2969, 0.625, 0.3125, 0.625, 0.3125, 0.6094, 0.2969, 0.625, 0.2969, 0.6406, 0.3125, 0.6406, 0.3125, 0.625, 0.2969, 0.6406, 0.2969, 0.6562, 0.3125, 0.6562, 0.3125, 0.6406, 0.2969, 0.6562, 0.2969, 0.6719, 0.3125, 0.6719, 0.3125, 0.6562, 0.2969, 0.6719, 0.2969, 0.6875, 0.3125, 0.6875, 0.3125, 0.6719, 0.2969, 0.6875, 0.2969, 0.7031, 0.3125, 0.7031, 0.3125, 0.6875, 0.2969, 0.7031, 0.2969, 0.7188, 0.3125, 0.7188, 0.3125, 0.7031, 0.2969, 0.7188, 0.2969, 0.7344, 0.3125, 0.7344, 0.3125, 0.7188, 0.2187, 0.5, 0.2187, 0.5156, 0.2344, 0.5156, 0.2344, 0.5, 0.2187, 0.5156, 0.2187, 0.5312, 0.2344, 0.5312, 0.2344, 0.5156, 0.2187, 0.5312, 0.2187, 0.5469, 0.2344, 0.5469, 0.2344, 0.5312, 0.2187, 0.5469, 0.2187, 0.5625, 0.2344, 0.5625, 0.2344, 0.5469, 0.2187, 0.5625, 0.2188, 0.5781, 0.2344, 0.5781, 0.2344, 0.5625, 0.2188, 0.5781, 0.2187, 0.5938, 0.2344, 0.5938, 0.2344, 0.5781, 0.2187, 0.5938, 0.2187, 0.6094, 0.2344, 0.6094, 0.2344, 0.5938, 0.2187, 0.6094, 0.2187, 0.625, 0.2344, 0.625, 0.2344, 0.6094, 0.2187, 0.625, 0.2187, 0.6406, 0.2344, 0.6406, 0.2344, 0.625, 0.2187, 0.6406, 0.2187, 0.6562, 0.2344, 0.6562, 0.2344, 0.6406, 0.2187, 0.6562, 0.2187, 0.6719, 0.2344, 0.6719, 0.2344, 0.6562, 0.2187, 0.6719, 0.2187, 0.6875, 0.2344, 0.6875, 0.2344, 0.6719, 0.2187, 0.6875, 0.2187, 0.7031, 0.2344, 0.7031, 0.2344, 0.6875, 0.2187, 0.7031, 0.2187, 0.7188, 0.2344, 0.7188, 0.2344, 0.7031, 0.2187, 0.7188, 0.2188, 0.7344, 0.2344, 0.7344, 0.2344, 0.7188, 0.2031, 0.5, 0.2031, 0.5156, 0.2187, 0.5156, 0.2187, 0.5, 0.2031, 0.5156, 0.2031, 0.5312, 0.2187, 0.5312, 0.2187, 0.5156, 0.2031, 0.5312, 0.2031, 0.5469, 0.2187, 0.5469, 0.2187, 0.5312, 0.2031, 0.5469, 0.2031, 0.5625, 0.2187, 0.5625, 0.2187, 0.5469, 0.2031, 0.5625, 0.2031, 0.5781, 0.2188, 0.5781, 0.2187, 0.5625, 0.2031, 0.5781, 0.2031, 0.5938, 0.2187, 0.5938, 0.2188, 0.5781, 0.2031, 0.5938, 0.2031, 0.6094, 0.2187, 0.6094, 0.2187, 0.5938, 0.2031, 0.6094, 0.2031, 0.625, 0.2187, 0.625, 0.2187, 0.6094, 0.2031, 0.625, 0.2031, 0.6406, 0.2187, 0.6406, 0.2187, 0.625, 0.2031, 0.6406, 0.2031, 0.6562, 0.2187, 0.6562, 0.2187, 0.6406, 0.2031, 0.6562, 0.2031, 0.6719, 0.2187, 0.6719, 0.2187, 0.6562, 0.2031, 0.6719, 0.2031, 0.6875, 0.2187, 0.6875, 0.2187, 0.6719, 0.2031, 0.6875, 0.2031, 0.7031, 0.2187, 0.7031, 0.2187, 0.6875, 0.2031, 0.7031, 0.2031, 0.7188, 0.2187, 0.7188, 0.2187, 0.7031, 0.2031, 0.7188, 0.2031, 0.7344, 0.2188, 0.7344, 0.2187, 0.7188, 0.1875, 0.5, 0.1875, 0.5156, 0.2031, 0.5156, 0.2031, 0.5, 0.1875, 0.5156, 0.1875, 0.5312, 0.2031, 0.5312, 0.2031, 0.5156, 0.1875, 0.5312, 0.1875, 0.5469, 0.2031, 0.5469, 0.2031, 0.5312, 0.1875, 0.5469, 0.1875, 0.5625, 0.2031, 0.5625, 0.2031, 0.5469, 0.1875, 0.5625, 0.1875, 0.5781, 0.2031, 0.5781, 0.2031, 0.5625, 0.1875, 0.5781, 0.1875, 0.5938, 0.2031, 0.5938, 0.2031, 0.5781, 0.1875, 0.5938, 0.1875, 0.6094, 0.2031, 0.6094, 0.2031, 0.5938, 0.1875, 0.6094, 0.1875, 0.625, 0.2031, 0.625, 0.2031, 0.6094, 0.1875, 0.625, 0.1875, 0.6406, 0.2031, 0.6406, 0.2031, 0.625, 0.1875, 0.6406, 0.1875, 0.6562, 0.2031, 0.6562, 0.2031, 0.6406, 0.1875, 0.6562, 0.1875, 0.6719, 0.2031, 0.6719, 0.2031, 0.6562, 0.1875, 0.6719, 0.1875, 0.6875, 0.2031, 0.6875, 0.2031, 0.6719, 0.1875, 0.6875, 0.1875, 0.7031, 0.2031, 0.7031, 0.2031, 0.6875, 0.1875, 0.7031, 0.1875, 0.7188, 0.2031, 0.7188, 0.2031, 0.7031, 0.1875, 0.7188, 0.1875, 0.7344, 0.2031, 0.7344, 0.2031, 0.7188, 0.1562, 0.5, 0.1562, 0.5156, 0.1719, 0.5156, 0.1719, 0.5, 0.1562, 0.5156, 0.1562, 0.5312, 0.1719, 0.5312, 0.1719, 0.5156, 0.1562, 0.5312, 0.1562, 0.5469, 0.1719, 0.5469, 0.1719, 0.5312, 0.1562, 0.5469, 0.1562, 0.5625, 0.1719, 0.5625, 0.1719, 0.5469, 0.1562, 0.5625, 0.1562, 0.5781, 0.1719, 0.5781, 0.1719, 0.5625, 0.1562, 0.5781, 0.1562, 0.5938, 0.1719, 0.5938, 0.1719, 0.5781, 0.1562, 0.5938, 0.1562, 0.6094, 0.1719, 0.6094, 0.1719, 0.5938, 0.1562, 0.6094, 0.1562, 0.625, 0.1719, 0.625, 0.1719, 0.6094, 0.1562, 0.625, 0.1562, 0.6406, 0.1719, 0.6406, 0.1719, 0.625, 0.1562, 0.6406, 0.1562, 0.6562, 0.1719, 0.6562, 0.1719, 0.6406, 0.1562, 0.6562, 0.1562, 0.6719, 0.1719, 0.6719, 0.1719, 0.6562, 0.1562, 0.6719, 0.1562, 0.6875, 0.1719, 0.6875, 0.1719, 0.6719, 0.1562, 0.6875, 0.1562, 0.7031, 0.1719, 0.7031, 0.1719, 0.6875, 0.1562, 0.7031, 0.1562, 0.7188, 0.1719, 0.7188, 0.1719, 0.7031, 0.1562, 0.7188, 0.1562, 0.7344, 0.1719, 0.7344, 0.1719, 0.7188, 0.1406, 0.5, 0.1406, 0.5156, 0.1562, 0.5156, 0.1562, 0.5, 0.1406, 0.5156, 0.1406, 0.5312, 0.1562, 0.5312, 0.1562, 0.5156, 0.1406, 0.5312, 0.1406, 0.5469, 0.1562, 0.5469, 0.1562, 0.5312, 0.1406, 0.5469, 0.1406, 0.5625, 0.1562, 0.5625, 0.1562, 0.5469, 0.1406, 0.5625, 0.1406, 0.5781, 0.1562, 0.5781, 0.1562, 0.5625, 0.1406, 0.5781, 0.1406, 0.5938, 0.1562, 0.5938, 0.1562, 0.5781, 0.1406, 0.5938, 0.1406, 0.6094, 0.1562, 0.6094, 0.1562, 0.5938, 0.1406, 0.6094, 0.1406, 0.625, 0.1562, 0.625, 0.1562, 0.6094, 0.1406, 0.625, 0.1406, 0.6406, 0.1562, 0.6406, 0.1562, 0.625, 0.1406, 0.6406, 0.1406, 0.6562, 0.1562, 0.6562, 0.1562, 0.6406, 0.1406, 0.6562, 0.1406, 0.6719, 0.1562, 0.6719, 0.1562, 0.6562, 0.1406, 0.6719, 0.1406, 0.6875, 0.1562, 0.6875, 0.1562, 0.6719, 0.1406, 0.6875, 0.1406, 0.7031, 0.1562, 0.7031, 0.1562, 0.6875, 0.1406, 0.7031, 0.1406, 0.7188, 0.1562, 0.7188, 0.1562, 0.7031, 0.1406, 0.7188, 0.1406, 0.7344, 0.1562, 0.7344, 0.1562, 0.7188, 0.125, 0.5, 0.125, 0.5156, 0.1406, 0.5156, 0.1406, 0.5, 0.125, 0.5156, 0.125, 0.5312, 0.1406, 0.5312, 0.1406, 0.5156, 0.125, 0.5312, 0.125, 0.5469, 0.1406, 0.5469, 0.1406, 0.5312, 0.125, 0.5469, 0.125, 0.5625, 0.1406, 0.5625, 0.1406, 0.5469, 0.125, 0.5625, 0.125, 0.5781, 0.1406, 0.5781, 0.1406, 0.5625, 0.125, 0.5781, 0.125, 0.5938, 0.1406, 0.5938, 0.1406, 0.5781, 0.125, 0.5938, 0.125, 0.6094, 0.1406, 0.6094, 0.1406, 0.5938, 0.125, 0.6094, 0.125, 0.625, 0.1406, 0.625, 0.1406, 0.6094, 0.125, 0.625, 0.125, 0.6406, 0.1406, 0.6406, 0.1406, 0.625, 0.125, 0.6406, 0.125, 0.6562, 0.1406, 0.6562, 0.1406, 0.6406, 0.125, 0.6562, 0.125, 0.6719, 0.1406, 0.6719, 0.1406, 0.6562, 0.125, 0.6719, 0.125, 0.6875, 0.1406, 0.6875, 0.1406, 0.6719, 0.125, 0.6875, 0.125, 0.7031, 0.1406, 0.7031, 0.1406, 0.6875, 0.125, 0.7031, 0.125, 0.7188, 0.1406, 0.7188, 0.1406, 0.7031, 0.125, 0.7188, 0.125, 0.7344, 0.1406, 0.7344, 0.1406, 0.7188, 0.1719, 0.5, 0.1719, 0.5156, 0.1875, 0.5156, 0.1875, 0.5, 0.1719, 0.5156, 0.1719, 0.5312, 0.1875, 0.5312, 0.1875, 0.5156, 0.1719, 0.5312, 0.1719, 0.5469, 0.1875, 0.5469, 0.1875, 0.5312, 0.1719, 0.5469, 0.1719, 0.5625, 0.1875, 0.5625, 0.1875, 0.5469, 0.1719, 0.5625, 0.1719, 0.5781, 0.1875, 0.5781, 0.1875, 0.5625, 0.1719, 0.5781, 0.1719, 0.5938, 0.1875, 0.5938, 0.1875, 0.5781, 0.1719, 0.5938, 0.1719, 0.6094, 0.1875, 0.6094, 0.1875, 0.5938, 0.1719, 0.6094, 0.1719, 0.625, 0.1875, 0.625, 0.1875, 0.6094, 0.1719, 0.625, 0.1719, 0.6406, 0.1875, 0.6406, 0.1875, 0.625, 0.1719, 0.6406, 0.1719, 0.6562, 0.1875, 0.6562, 0.1875, 0.6406, 0.1719, 0.6562, 0.1719, 0.6719, 0.1875, 0.6719, 0.1875, 0.6562, 0.1719, 0.6719, 0.1719, 0.6875, 0.1875, 0.6875, 0.1875, 0.6719, 0.1719, 0.6875, 0.1719, 0.7031, 0.1875, 0.7031, 0.1875, 0.6875, 0.1719, 0.7031, 0.1719, 0.7188, 0.1875, 0.7188, 0.1875, 0.7031, 0.1719, 0.7188, 0.1719, 0.7344, 0.1875, 0.7344, 0.1875, 0.7188, 0.2344, 0.5, 0.2344, 0.5156, 0.25, 0.5156, 0.25, 0.5, 0.2344, 0.5156, 0.2344, 0.5312, 0.25, 0.5312, 0.25, 0.5156, 0.2344, 0.5312, 0.2344, 0.5469, 0.25, 0.5469, 0.25, 0.5312, 0.2344, 0.5469, 0.2344, 0.5625, 0.25, 0.5625, 0.25, 0.5469, 0.2344, 0.5625, 0.2344, 0.5781, 0.25, 0.5781, 0.25, 0.5625, 0.2344, 0.5781, 0.2344, 0.5938, 0.25, 0.5938, 0.25, 0.5781, 0.2344, 0.5938, 0.2344, 0.6094, 0.25, 0.6094, 0.25, 0.5938, 0.2344, 0.6094, 0.2344, 0.625, 0.25, 0.625, 0.25, 0.6094, 0.2344, 0.625, 0.2344, 0.6406, 0.25, 0.6406, 0.25, 0.625, 0.2344, 0.6406, 0.2344, 0.6562, 0.25, 0.6562, 0.25, 0.6406, 0.2344, 0.6562, 0.2344, 0.6719, 0.25, 0.6719, 0.25, 0.6562, 0.2344, 0.6719, 0.2344, 0.6875, 0.25, 0.6875, 0.25, 0.6719, 0.2344, 0.6875, 0.2344, 0.7031, 0.25, 0.7031, 0.25, 0.6875, 0.2344, 0.7031, 0.2344, 0.7188, 0.25, 0.7188, 0.25, 0.7031, 0.2344, 0.7188, 0.2344, 0.7344, 0.25, 0.7344, 0.25, 0.7188, 0.3594, 0.5, 0.3594, 0.5156, 0.375, 0.5156, 0.375, 0.5, 0.3594, 0.5156, 0.3594, 0.5312, 0.375, 0.5312, 0.375, 0.5156, 0.3594, 0.5312, 0.3594, 0.5469, 0.375, 0.5469, 0.375, 0.5312, 0.3594, 0.5469, 0.3594, 0.5625, 0.375, 0.5625, 0.375, 0.5469, 0.3594, 0.5625, 0.3594, 0.5781, 0.375, 0.5781, 0.375, 0.5625, 0.3594, 0.5781, 0.3594, 0.5938, 0.375, 0.5938, 0.375, 0.5781, 0.3594, 0.5938, 0.3594, 0.6094, 0.375, 0.6094, 0.375, 0.5938, 0.3594, 0.6094, 0.3594, 0.625, 0.375, 0.625, 0.375, 0.6094, 0.3594, 0.625, 0.3594, 0.6406, 0.375, 0.6406, 0.375, 0.625, 0.3594, 0.6406, 0.3594, 0.6562, 0.375, 0.6563, 0.375, 0.6406, 0.3594, 0.6562, 0.3594, 0.6719, 0.375, 0.6719, 0.375, 0.6563, 0.3594, 0.6719, 0.3594, 0.6875, 0.375, 0.6875, 0.375, 0.6719, 0.3594, 0.6875, 0.3594, 0.7031, 0.375, 0.7031, 0.375, 0.6875, 0.3594, 0.7031, 0.3594, 0.7188, 0.375, 0.7188, 0.375, 0.7031, 0.3594, 0.7188, 0.3594, 0.7344, 0.375, 0.7344, 0.375, 0.7188])
me_cube.update()
me_cube_001 = bpy.data.meshes.new('Cube.001')
me_cube_001.from_pydata([(-0.0633, 1.297, -1.0), (-0.0633, 1.297, 1.0), (-0.0633, 2.406, -1.0), (-0.0633, 2.406, 1.0), (1.138, 1.297, -1.0), (1.138, 1.297, 1.0), (1.138, 2.406, -1.0), (1.138, 2.406, 1.0)], [], [(0, 1, 3, 2), (2, 3, 7, 6), (6, 7, 5, 4), (4, 5, 1, 0), (2, 6, 4, 0), (7, 3, 1, 5)])
_uv = me_cube_001.uv_layers.new(name='UVMap')
_uv.uv.foreach_set('vector', [0.375, 0.0, 0.625, 0.0, 0.625, 0.25, 0.375, 0.25, 0.375, 0.25, 0.625, 0.25, 0.625, 0.5, 0.375, 0.5, 0.375, 0.5, 0.625, 0.5, 0.625, 0.75, 0.375, 0.75, 0.375, 0.75, 0.625, 0.75, 0.625, 1.0, 0.375, 1.0, 0.125, 0.5, 0.375, 0.5, 0.375, 0.75, 0.125, 0.75, 0.625, 0.5, 0.875, 0.5, 0.875, 0.75, 0.625, 0.75])
me_cube_001.update()
me_cube_002 = bpy.data.meshes.new('Cube.002')
me_cube_002.from_pydata([(0.9296, 2.853, -1.0), (0.9296, 2.853, 1.0), (0.9296, 3.3, -1.0), (0.9296, 3.3, 1.0), (2.837, 2.853, -1.0), (2.837, 2.853, 1.0), (2.837, 3.3, -1.0), (2.837, 3.3, 1.0), (1.356, 3.3, -1.0), (1.356, 3.3, 1.0), (1.356, 2.853, -1.0), (1.356, 2.853, 1.0), (2.436, 3.3, 1.0), (2.436, 2.853, -1.0), (2.436, 3.3, -1.0), (2.436, 2.853, 1.0), (0.9296, 1.35, -1.0), (0.9296, 1.35, 1.0), (2.837, 1.35, -1.0), (2.837, 1.35, 1.0), (1.356, 1.35, -1.0), (1.356, 1.35, 1.0), (2.436, 1.35, -1.0), (2.436, 1.35, 1.0)], [], [(0, 1, 3, 2), (14, 12, 7, 6), (6, 7, 5, 4), (10, 11, 1, 0), (14, 6, 4, 13), (9, 3, 1, 11), (12, 9, 11, 15), (2, 8, 10, 0), (13, 15, 11, 10), (2, 3, 9, 8), (4, 5, 15, 13), (7, 12, 15, 5), (8, 14, 13, 10), (8, 9, 12, 14), (10, 0, 16, 20), (5, 15, 23, 19), (13, 4, 18, 22), (1, 11, 21, 17)])
_uv = me_cube_002.uv_layers.new(name='UVMap')
_uv.uv.foreach_set('vector', [0.375, 0.0, 0.625, 0.0, 0.625, 0.25, 0.375, 0.25, 0.375, 0.4337, 0.625, 0.4337, 0.625, 0.5, 0.375, 0.5, 0.375, 0.5, 0.625, 0.5, 0.625, 0.75, 0.375, 0.75, 0.375, 0.9468, 0.625, 0.9468, 0.625, 1.0, 0.375, 1.0, 0.3087, 0.5, 0.375, 0.5, 0.375, 0.75, 0.3087, 0.75, 0.8218, 0.5, 0.875, 0.5, 0.875, 0.75, 0.8218, 0.75, 0.6913, 0.5, 0.8218, 0.5, 0.8218, 0.75, 0.6913, 0.75, 0.125, 0.5, 0.1782, 0.5, 0.1782, 0.75, 0.125, 0.75, 0.375, 0.8163, 0.625, 0.8163, 0.625, 0.9468, 0.375, 0.9468, 0.375, 0.25, 0.625, 0.25, 0.625, 0.3032, 0.375, 0.3032, 0.375, 0.75, 0.625, 0.75, 0.625, 0.8163, 0.375, 0.8163, 0.625, 0.5, 0.6913, 0.5, 0.6913, 0.75, 0.625, 0.75, 0.1782, 0.5, 0.3087, 0.5, 0.3087, 0.75, 0.1782, 0.75, 0.375, 0.3032, 0.625, 0.3032, 0.625, 0.4337, 0.375, 0.4337, 0.1782, 0.75, 0.125, 0.75, 0.125, 0.75, 0.1782, 0.75, 0.625, 0.75, 0.625, 0.8163, 0.625, 0.8163, 0.625, 0.75, 0.375, 0.8163, 0.375, 0.75, 0.375, 0.75, 0.375, 0.8163, 0.875, 0.75, 0.8218, 0.75, 0.8218, 0.75, 0.875, 0.75])
me_cube_002.update()
me_cube_003 = bpy.data.meshes.new('Cube.003')
me_cube_003.from_pydata([(2.695, 1.087, -1.0), (2.695, 1.087, 1.0), (2.695, 3.087, -1.0), (2.695, 3.087, 1.0), (4.695, 1.087, -1.0), (4.695, 1.087, 1.0), (4.695, 3.087, -1.0), (4.695, 3.087, 1.0)], [], [(0, 1, 3, 2), (2, 3, 7, 6), (6, 7, 5, 4), (4, 5, 1, 0), (2, 6, 4, 0), (7, 3, 1, 5)])
_uv = me_cube_003.uv_layers.new(name='UVMap')
_uv.uv.foreach_set('vector', [0.375, 0.0, 0.625, 0.0, 0.625, 0.25, 0.375, 0.25, 0.375, 0.25, 0.625, 0.25, 0.625, 0.5, 0.375, 0.5, 0.375, 0.5, 0.625, 0.5, 0.625, 0.75, 0.375, 0.75, 0.375, 0.75, 0.625, 0.75, 0.625, 1.0, 0.375, 1.0, 0.125, 0.5, 0.375, 0.5, 0.375, 0.75, 0.125, 0.75, 0.625, 0.5, 0.875, 0.5, 0.875, 0.75, 0.625, 0.75])
me_cube_003.update()
me_circle_001 = bpy.data.meshes.new('Circle.001')
me_circle_001.from_pydata([(1.902, 3.755, 0.0), (1.58, 3.723, 0.0), (1.27, 3.629, 0.0), (0.984, 3.476, 0.0), (0.7336, 3.271, 0.0), (0.5282, 3.021, 0.0), (0.3755, 2.735, 0.0), (0.2815, 2.425, 0.0), (0.2498, 2.103, 0.0), (0.2815, 1.781, 0.0), (0.3755, 1.471, 0.0), (0.5282, 1.185, 0.0), (0.7336, 0.9346, 0.0), (0.984, 0.7292, 0.0), (1.27, 0.5765, 0.0), (1.58, 0.4825, 0.0), (1.902, 0.4508, 0.0), (2.224, 0.4825, 0.0), (2.534, 0.5765, 0.0), (2.82, 0.7292, 0.0), (3.07, 0.9346, 0.0), (3.275, 1.185, 0.0), (3.428, 1.471, 0.0), (3.522, 1.781, 0.0), (3.554, 2.103, 0.0), (3.522, 2.425, 0.0), (3.428, 2.735, 0.0), (3.275, 3.021, 0.0), (3.07, 3.271, 0.0), (2.82, 3.476, 0.0), (2.534, 3.629, 0.0), (2.224, 3.723, 0.0), (1.902, 3.525, 0.0), (1.624, 3.498, 0.0), (1.357, 3.417, 0.0), (1.111, 3.286, 0.0), (0.8959, 3.109, 0.0), (0.7189, 2.893, 0.0), (0.5875, 2.647, 0.0), (0.5065, 2.38, 0.0), (0.4792, 2.103, 0.0), (0.5065, 1.825, 0.0), (0.5875, 1.558, 0.0), (0.7189, 1.312, 0.0), (0.8959, 1.097, 0.0), (1.111, 0.9199, 0.0), (1.357, 0.7885, 0.0), (1.624, 0.7075, 0.0), (1.902, 0.6802, 0.0), (2.179, 0.7075, 0.0), (2.446, 0.7885, 0.0), (2.692, 0.9199, 0.0), (2.908, 1.097, 0.0), (3.085, 1.312, 0.0), (3.216, 1.558, 0.0), (3.297, 1.825, 0.0), (3.324, 2.103, 0.0), (3.297, 2.38, 0.0), (3.216, 2.647, 0.0), (3.085, 2.893, 0.0), (2.908, 3.109, 0.0), (2.692, 3.286, 0.0), (2.446, 3.417, 0.0), (2.179, 3.498, 0.0)], [], [(21, 20, 52, 53), (8, 7, 39, 40), (22, 21, 53, 54), (9, 8, 40, 41), (23, 22, 54, 55), (10, 9, 41, 42), (24, 23, 55, 56), (11, 10, 42, 43), (25, 24, 56, 57), (12, 11, 43, 44), (26, 25, 57, 58), (13, 12, 44, 45), (27, 26, 58, 59), (14, 13, 45, 46), (1, 0, 32, 33), (28, 27, 59, 60), (15, 14, 46, 47), (2, 1, 33, 34), (29, 28, 60, 61), (16, 15, 47, 48), (3, 2, 34, 35), (30, 29, 61, 62), (17, 16, 48, 49), (4, 3, 35, 36), (31, 30, 62, 63), (18, 17, 49, 50), (5, 4, 36, 37), (0, 31, 63, 32), (19, 18, 50, 51), (6, 5, 37, 38), (20, 19, 51, 52), (7, 6, 38, 39)])
_uv = me_circle_001.uv_layers.new(name='UVMap')
_uv.uv.foreach_set('vector', [0.0, 0.0, 0.0, 0.0, 0.0, 0.0, 0.0, 0.0, 0.0, 0.0, 0.0, 0.0, 0.0, 0.0, 0.0, 0.0, 0.0, 0.0, 0.0, 0.0, 0.0, 0.0, 0.0, 0.0, 0.0, 0.0, 0.0, 0.0, 0.0, 0.0, 0.0, 0.0, 0.0, 0.0, 0.0, 0.0, 0.0, 0.0, 0.0, 0.0, 0.0, 0.0, 0.0, 0.0, 0.0, 0.0, 0.0, 0.0, 0.0, 0.0, 0.0, 0.0, 0.0, 0.0, 0.0, 0.0, 0.0, 0.0, 0.0, 0.0, 0.0, 0.0, 0.0, 0.0, 0.0, 0.0, 0.0, 0.0, 0.0, 0.0, 0.0, 0.0, 0.0, 0.0, 0.0, 0.0, 0.0, 0.0, 0.0, 0.0, 0.0, 0.0, 0.0, 0.0, 0.0, 0.0, 0.0, 0.0, 0.0, 0.0, 0.0, 0.0, 0.0, 0.0, 0.0, 0.0, 0.0, 0.0, 0.0, 0.0, 0.0, 0.0, 0.0, 0.0, 0.0, 0.0, 0.0, 0.0, 0.0, 0.0, 0.0, 0.0, 0.0, 0.0, 0.0, 0.0, 0.0, 0.0, 0.0, 0.0, 0.0, 0.0, 0.0, 0.0, 0.0, 0.0, 0.0, 0.0, 0.0, 0.0, 0.0, 0.0, 0.0, 0.0, 0.0, 0.0, 0.0, 0.0, 0.0, 0.0, 0.0, 0.0, 0.0, 0.0, 0.0, 0.0, 0.0, 0.0, 0.0, 0.0, 0.0, 0.0, 0.0, 0.0, 0.0, 0.0, 0.0, 0.0, 0.0, 0.0, 0.0, 0.0, 0.0, 0.0, 0.0, 0.0, 0.0, 0.0, 0.0, 0.0, 0.0, 0.0, 0.0, 0.0, 0.0, 0.0, 0.0, 0.0, 0.0, 0.0, 0.0, 0.0, 0.0, 0.0, 0.0, 0.0, 0.0, 0.0, 0.0, 0.0, 0.0, 0.0, 0.0, 0.0, 0.0, 0.0, 0.0, 0.0, 0.0, 0.0, 0.0, 0.0, 0.0, 0.0, 0.0, 0.0, 0.0, 0.0, 0.0, 0.0, 0.0, 0.0, 0.0, 0.0, 0.0, 0.0, 0.0, 0.0, 0.0, 0.0, 0.0, 0.0, 0.0, 0.0, 0.0, 0.0, 0.0, 0.0, 0.0, 0.0, 0.0, 0.0, 0.0, 0.0, 0.0, 0.0, 0.0, 0.0, 0.0, 0.0, 0.0, 0.0, 0.0, 0.0, 0.0, 0.0, 0.0, 0.0, 0.0, 0.0, 0.0, 0.0, 0.0, 0.0, 0.0, 0.0])
me_circle_001.update()
me_cube_004 = bpy.data.meshes.new('Cube.004')
me_cube_004.from_pydata([(2.136, -0.4059, -1.0), (2.136, -0.4059, 1.0), (2.136, 1.594, -1.0), (2.136, 1.594, 1.0), (4.136, -0.4059, -1.0), (4.136, -0.4059, 1.0), (4.136, 1.594, -1.0), (4.136, 1.594, 1.0), (4.149, -0.638, -1.0), (4.149, -0.638, 1.0), (4.149, -0.4192, -1.0), (4.149, -0.4192, 1.0), (6.149, -0.638, -1.0), (6.149, -0.638, 1.0), (6.149, -0.4192, -1.0), (6.149, -0.4192, 1.0)], [], [(0, 1, 3, 2), (2, 3, 7, 6), (6, 7, 5, 4), (4, 5, 1, 0), (2, 6, 4, 0), (7, 3, 1, 5), (8, 9, 11, 10), (10, 11, 15, 14), (14, 15, 13, 12), (12, 13, 9, 8), (10, 14, 12, 8), (15, 11, 9, 13)])
_uv = me_cube_004.uv_layers.new(name='UVMap')
_uv.uv.foreach_set('vector', [0.375, 0.0, 0.625, 0.0, 0.625, 0.25, 0.375, 0.25, 0.375, 0.25, 0.625, 0.25, 0.625, 0.5, 0.375, 0.5, 0.375, 0.5, 0.625, 0.5, 0.625, 0.75, 0.375, 0.75, 0.375, 0.75, 0.625, 0.75, 0.625, 1.0, 0.375, 1.0, 0.125, 0.5, 0.375, 0.5, 0.375, 0.75, 0.125, 0.75, 0.625, 0.5, 0.875, 0.5, 0.875, 0.75, 0.625, 0.75, 0.375, 0.0, 0.625, 0.0, 0.625, 0.25, 0.375, 0.25, 0.375, 0.25, 0.625, 0.25, 0.625, 0.5, 0.375, 0.5, 0.375, 0.5, 0.625, 0.5, 0.625, 0.75, 0.375, 0.75, 0.375, 0.75, 0.625, 0.75, 0.625, 1.0, 0.375, 1.0, 0.125, 0.5, 0.375, 0.5, 0.375, 0.75, 0.125, 0.75, 0.625, 0.5, 0.875, 0.5, 0.875, 0.75, 0.625, 0.75])
me_cube_004.update()

# ---- objects
ob_cube = bpy.data.objects.new('Cube', me_cube_007)
ob_cube_001 = bpy.data.objects.new('Cube.001', me_cube_008)
ob_cube_002 = bpy.data.objects.new('Cube.002', me_cube_009)
ob_circle = bpy.data.objects.new('Circle', me_circle)
ob_empty = bpy.data.objects.new('Empty', None)
ob_cube_003 = bpy.data.objects.new('Cube.003', me_cube)
ob_cube_004 = bpy.data.objects.new('Cube.004', me_cube_001)
ob_cube_005 = bpy.data.objects.new('Cube.005', me_cube_002)
ob_start = bpy.data.objects.new('start', None)
ob_target = bpy.data.objects.new('target', None)
ob_cube_006 = bpy.data.objects.new('Cube.006', me_cube_003)
ob_circle_001 = bpy.data.objects.new('Circle.001', me_circle_001)
ob_cube_007 = bpy.data.objects.new('Cube.007', me_cube_004)

# ---- transforms, parenting, visibility, modifiers, constraints
ob_cube.location = (0.0, 0.0, 0.0)
ob_cube_001.location = (0.0, 0.0, 0.0)
ob_cube_002.location = (0.0, 0.0, 0.0)
ob_circle.location = (0.0, 0.0, 0.0)
ob_empty.location = (2.0, 2.0, 0.0)
ob_empty.scale = (2.0, 2.0, 1.0)
ob_empty.empty_display_type = 'CUBE'
ob_cube_003.location = (2.0, 2.0, 0.0)
ob_cube_003.scale = (2.0, 2.0, 1.0)
ob_cube_003.display_type = 'WIRE'
ob_cube_004.location = (0.0, 0.0, 0.0)
ob_cube_005.location = (0.0, 0.0, 0.0)
ob_start.location = (1.865, 0.3659, 0.0)
ob_target.location = (1.565, 3.856, 0.0)
ob_cube_006.location = (0.0, 0.0, 0.0)
ob_circle_001.location = (0.0, 0.0, 0.0)
ob_cube_007.location = (0.0, 0.0, 0.0)

# ---- collection membership
col_collection.objects.link(ob_cube)
col_collection.objects.link(ob_cube_001)
col_collection.objects.link(ob_cube_002)
col_collection.objects.link(ob_circle)
col_collection.objects.link(ob_empty)
col_collection.objects.link(ob_cube_003)
col_collection.objects.link(ob_cube_004)
col_collection.objects.link(ob_cube_005)
col_collection.objects.link(ob_start)
col_collection.objects.link(ob_target)
col_collection.objects.link(ob_cube_006)
col_collection.objects.link(ob_circle_001)
col_collection.objects.link(ob_cube_007)

# ---- scene / render settings (as saved in the file)
scene.frame_start = 1; scene.frame_end = 250; scene.frame_set(1)
scene.render.engine = 'BLENDER_EEVEE_NEXT'
bpy.context.view_layer.update()

# ---- added for rendering (the .blend has no active camera and no usable light): camera, sun
cam_auto = bpy.data.cameras.new('AutoCamera')
cam_auto.lens = 50.0
cam_auto.sensor_width = 36.0
cam_auto.clip_end = 1000.0
ob_auto_camera = bpy.data.objects.new('AutoCamera', cam_auto)
scene.collection.objects.link(ob_auto_camera)
ob_auto_camera.location = (11.4382, -8.28915, 7.11332)
ob_auto_camera.rotation_euler = (1.09748, -7.21219e-08, 0.694738)
scene.camera = ob_auto_camera
light_auto_sun = bpy.data.lights.new('AutoSun', 'SUN')
light_auto_sun.energy = 3.0
light_auto_sun.angle = 0.0523599
ob_auto_sun = bpy.data.objects.new('AutoSun', light_auto_sun)
scene.collection.objects.link(ob_auto_sun)
ob_auto_sun.rotation_euler = (0.872665, 0.174533, 0.523599)
bpy.context.view_layer.update()

